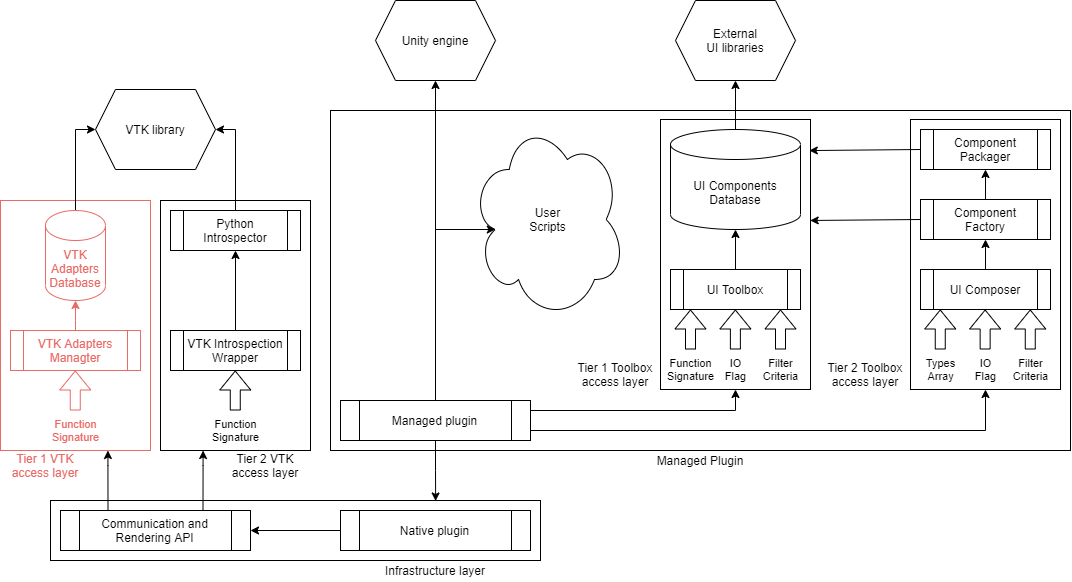

The diagram above was exported from draw.io. Its source (the exported page's mxGraphModel, read from the mxfile embedded in the PNG):
<mxGraphModel dx="2031" dy="2358" grid="1" gridSize="10" guides="1" tooltips="1" connect="1" arrows="1" fold="1" page="1" pageScale="1" pageWidth="827" pageHeight="1169" math="0" shadow="0">
  <root>
    <mxCell id="m7qRrAMxtoLY_luLI2TS-0" />
    <mxCell id="m7qRrAMxtoLY_luLI2TS-1" parent="m7qRrAMxtoLY_luLI2TS-0" />
    <mxCell id="PiYwKDjPDqFp4JKQ4pb1-63" value="" style="rounded=0;whiteSpace=wrap;html=1;fillColor=none;" vertex="1" parent="m7qRrAMxtoLY_luLI2TS-1">
      <mxGeometry x="480" y="-30" width="740" height="340" as="geometry" />
    </mxCell>
    <mxCell id="PiYwKDjPDqFp4JKQ4pb1-0" value="" style="rounded=0;whiteSpace=wrap;html=1;fillColor=none;" vertex="1" parent="m7qRrAMxtoLY_luLI2TS-1">
      <mxGeometry x="200" y="360" width="490" height="60" as="geometry" />
    </mxCell>
    <mxCell id="PiYwKDjPDqFp4JKQ4pb1-1" value="Infrastructure layer" style="text;html=1;strokeColor=none;fillColor=none;align=center;verticalAlign=middle;whiteSpace=wrap;rounded=0;" vertex="1" parent="m7qRrAMxtoLY_luLI2TS-1">
      <mxGeometry x="530" y="420" width="110" height="20" as="geometry" />
    </mxCell>
    <mxCell id="PiYwKDjPDqFp4JKQ4pb1-2" value="Communication and Rendering API" style="shape=process;whiteSpace=wrap;html=1;backgroundOutline=1;fillColor=none;" vertex="1" parent="m7qRrAMxtoLY_luLI2TS-1">
      <mxGeometry x="210" y="370" width="190" height="40" as="geometry" />
    </mxCell>
    <mxCell id="PiYwKDjPDqFp4JKQ4pb1-6" value="" style="edgeStyle=orthogonalEdgeStyle;rounded=0;orthogonalLoop=1;jettySize=auto;html=1;" edge="1" parent="m7qRrAMxtoLY_luLI2TS-1" source="PiYwKDjPDqFp4JKQ4pb1-9" target="PiYwKDjPDqFp4JKQ4pb1-2">
      <mxGeometry relative="1" as="geometry" />
    </mxCell>
    <mxCell id="PiYwKDjPDqFp4JKQ4pb1-9" value="Native plugin" style="shape=process;whiteSpace=wrap;html=1;backgroundOutline=1;fillColor=none;" vertex="1" parent="m7qRrAMxtoLY_luLI2TS-1">
      <mxGeometry x="490" y="370" width="190" height="40" as="geometry" />
    </mxCell>
    <mxCell id="PiYwKDjPDqFp4JKQ4pb1-10" value="Unity engine" style="shape=hexagon;perimeter=hexagonPerimeter2;whiteSpace=wrap;html=1;fixedSize=1;fillColor=none;" vertex="1" parent="m7qRrAMxtoLY_luLI2TS-1">
      <mxGeometry x="525" y="-140" width="120" height="80" as="geometry" />
    </mxCell>
    <mxCell id="PiYwKDjPDqFp4JKQ4pb1-13" value="" style="rounded=0;whiteSpace=wrap;html=1;fillColor=none;" vertex="1" parent="m7qRrAMxtoLY_luLI2TS-1">
      <mxGeometry x="1060" y="-21" width="150" height="270" as="geometry" />
    </mxCell>
    <mxCell id="PiYwKDjPDqFp4JKQ4pb1-14" value="" style="rounded=0;whiteSpace=wrap;html=1;fillColor=none;" vertex="1" parent="m7qRrAMxtoLY_luLI2TS-1">
      <mxGeometry x="810" y="-21" width="150" height="270" as="geometry" />
    </mxCell>
    <mxCell id="PiYwKDjPDqFp4JKQ4pb1-15" value="Tier 1 Toolbox access layer" style="text;html=1;strokeColor=none;fillColor=none;align=center;verticalAlign=middle;whiteSpace=wrap;rounded=0;" vertex="1" parent="m7qRrAMxtoLY_luLI2TS-1">
      <mxGeometry x="720" y="219" width="90" height="30" as="geometry" />
    </mxCell>
    <mxCell id="PiYwKDjPDqFp4JKQ4pb1-16" value="Tier 2 Toolbox access layer" style="text;html=1;strokeColor=none;fillColor=none;align=center;verticalAlign=middle;whiteSpace=wrap;rounded=0;" vertex="1" parent="m7qRrAMxtoLY_luLI2TS-1">
      <mxGeometry x="970" y="219" width="90" height="30" as="geometry" />
    </mxCell>
    <mxCell id="PiYwKDjPDqFp4JKQ4pb1-17" value="Tier 2 VTK access layer" style="text;html=1;strokeColor=none;fillColor=none;align=center;verticalAlign=middle;whiteSpace=wrap;rounded=0;" vertex="1" parent="m7qRrAMxtoLY_luLI2TS-1">
      <mxGeometry x="370" y="310" width="90" height="30" as="geometry" />
    </mxCell>
    <mxCell id="PiYwKDjPDqFp4JKQ4pb1-18" value="Tier 1 VTK access layer" style="text;html=1;fillColor=none;align=center;verticalAlign=middle;whiteSpace=wrap;rounded=0;fontColor=#EA6B66;" vertex="1" parent="m7qRrAMxtoLY_luLI2TS-1">
      <mxGeometry x="150" y="310" width="90" height="30" as="geometry" />
    </mxCell>
    <mxCell id="PiYwKDjPDqFp4JKQ4pb1-55" style="edgeStyle=orthogonalEdgeStyle;rounded=0;orthogonalLoop=1;jettySize=auto;html=1;exitX=0.5;exitY=0;exitDx=0;exitDy=0;entryX=0.5;entryY=1;entryDx=0;entryDy=0;entryPerimeter=0;" edge="1" parent="m7qRrAMxtoLY_luLI2TS-1" source="PiYwKDjPDqFp4JKQ4pb1-19" target="PiYwKDjPDqFp4JKQ4pb1-26">
      <mxGeometry relative="1" as="geometry" />
    </mxCell>
    <mxCell id="PiYwKDjPDqFp4JKQ4pb1-19" value="UI Toolbox" style="shape=process;whiteSpace=wrap;html=1;backgroundOutline=1;fillColor=none;" vertex="1" parent="m7qRrAMxtoLY_luLI2TS-1">
      <mxGeometry x="820" y="129" width="130" height="40" as="geometry" />
    </mxCell>
    <mxCell id="PiYwKDjPDqFp4JKQ4pb1-61" style="edgeStyle=orthogonalEdgeStyle;rounded=0;orthogonalLoop=1;jettySize=auto;html=1;exitX=0.5;exitY=0;exitDx=0;exitDy=0;entryX=0.5;entryY=1;entryDx=0;entryDy=0;" edge="1" parent="m7qRrAMxtoLY_luLI2TS-1" source="PiYwKDjPDqFp4JKQ4pb1-20" target="PiYwKDjPDqFp4JKQ4pb1-60">
      <mxGeometry relative="1" as="geometry" />
    </mxCell>
    <mxCell id="PiYwKDjPDqFp4JKQ4pb1-20" value="UI Composer" style="shape=process;whiteSpace=wrap;html=1;backgroundOutline=1;fillColor=none;" vertex="1" parent="m7qRrAMxtoLY_luLI2TS-1">
      <mxGeometry x="1070" y="129" width="130" height="40" as="geometry" />
    </mxCell>
    <mxCell id="PiYwKDjPDqFp4JKQ4pb1-25" style="edgeStyle=orthogonalEdgeStyle;rounded=0;jumpSize=6;orthogonalLoop=1;jettySize=auto;html=1;exitX=0.5;exitY=0;exitDx=0;exitDy=0;exitPerimeter=0;entryX=0.5;entryY=1;entryDx=0;entryDy=0;" edge="1" parent="m7qRrAMxtoLY_luLI2TS-1" source="PiYwKDjPDqFp4JKQ4pb1-26" target="PiYwKDjPDqFp4JKQ4pb1-54">
      <mxGeometry relative="1" as="geometry" />
    </mxCell>
    <mxCell id="PiYwKDjPDqFp4JKQ4pb1-26" value="UI Components Database" style="shape=cylinder3;whiteSpace=wrap;html=1;boundedLbl=1;backgroundOutline=1;size=15;fillColor=none;" vertex="1" parent="m7qRrAMxtoLY_luLI2TS-1">
      <mxGeometry x="820" y="-11" width="130" height="100" as="geometry" />
    </mxCell>
    <mxCell id="PiYwKDjPDqFp4JKQ4pb1-27" value="Function&lt;br&gt;Signature" style="shape=flexArrow;endArrow=classic;html=1;" edge="1" parent="m7qRrAMxtoLY_luLI2TS-1">
      <mxGeometry x="-1" y="-20" width="50" height="50" relative="1" as="geometry">
        <mxPoint x="840" y="209" as="sourcePoint" />
        <mxPoint x="840" y="169" as="targetPoint" />
        <mxPoint x="-20" y="20" as="offset" />
      </mxGeometry>
    </mxCell>
    <mxCell id="PiYwKDjPDqFp4JKQ4pb1-28" value="Filter&lt;br&gt;Criteria" style="shape=flexArrow;endArrow=classic;html=1;" edge="1" parent="m7qRrAMxtoLY_luLI2TS-1">
      <mxGeometry x="-1" y="-20" width="50" height="50" relative="1" as="geometry">
        <mxPoint x="930" y="209" as="sourcePoint" />
        <mxPoint x="930" y="169" as="targetPoint" />
        <mxPoint x="-20" y="20" as="offset" />
      </mxGeometry>
    </mxCell>
    <mxCell id="PiYwKDjPDqFp4JKQ4pb1-29" value="IO&lt;br&gt;Flag" style="shape=flexArrow;endArrow=classic;html=1;" edge="1" parent="m7qRrAMxtoLY_luLI2TS-1">
      <mxGeometry x="-1" y="-20" width="50" height="50" relative="1" as="geometry">
        <mxPoint x="884.8800000000001" y="209" as="sourcePoint" />
        <mxPoint x="884.8800000000001" y="169" as="targetPoint" />
        <mxPoint x="-20" y="20" as="offset" />
      </mxGeometry>
    </mxCell>
    <mxCell id="PiYwKDjPDqFp4JKQ4pb1-30" value="Types&lt;br&gt;Array" style="shape=flexArrow;endArrow=classic;html=1;" edge="1" parent="m7qRrAMxtoLY_luLI2TS-1">
      <mxGeometry x="-1" y="-20" width="50" height="50" relative="1" as="geometry">
        <mxPoint x="1089.7600000000002" y="209" as="sourcePoint" />
        <mxPoint x="1089.7600000000002" y="169" as="targetPoint" />
        <mxPoint x="-20" y="20" as="offset" />
      </mxGeometry>
    </mxCell>
    <mxCell id="PiYwKDjPDqFp4JKQ4pb1-31" value="Filter&lt;br&gt;Criteria" style="shape=flexArrow;endArrow=classic;html=1;" edge="1" parent="m7qRrAMxtoLY_luLI2TS-1">
      <mxGeometry x="-1" y="-20" width="50" height="50" relative="1" as="geometry">
        <mxPoint x="1179.7600000000002" y="209" as="sourcePoint" />
        <mxPoint x="1179.7600000000002" y="169" as="targetPoint" />
        <mxPoint x="-20" y="20" as="offset" />
      </mxGeometry>
    </mxCell>
    <mxCell id="PiYwKDjPDqFp4JKQ4pb1-32" value="IO&lt;br&gt;Flag" style="shape=flexArrow;endArrow=classic;html=1;" edge="1" parent="m7qRrAMxtoLY_luLI2TS-1">
      <mxGeometry x="-1" y="-20" width="50" height="50" relative="1" as="geometry">
        <mxPoint x="1134.6400000000003" y="209" as="sourcePoint" />
        <mxPoint x="1134.6400000000003" y="169" as="targetPoint" />
        <mxPoint x="-20" y="20" as="offset" />
      </mxGeometry>
    </mxCell>
    <mxCell id="PiYwKDjPDqFp4JKQ4pb1-39" style="edgeStyle=orthogonalEdgeStyle;rounded=0;orthogonalLoop=1;jettySize=auto;html=1;exitX=0.25;exitY=0;exitDx=0;exitDy=0;" edge="1" parent="m7qRrAMxtoLY_luLI2TS-1" target="PiYwKDjPDqFp4JKQ4pb1-42">
      <mxGeometry relative="1" as="geometry">
        <mxPoint x="257.5" y="370" as="sourcePoint" />
        <Array as="points">
          <mxPoint x="258" y="325" />
          <mxPoint x="258" y="325" />
        </Array>
      </mxGeometry>
    </mxCell>
    <mxCell id="PiYwKDjPDqFp4JKQ4pb1-40" style="edgeStyle=orthogonalEdgeStyle;rounded=0;orthogonalLoop=1;jettySize=auto;html=1;exitX=0.75;exitY=0;exitDx=0;exitDy=0;" edge="1" parent="m7qRrAMxtoLY_luLI2TS-1" target="PiYwKDjPDqFp4JKQ4pb1-41">
      <mxGeometry relative="1" as="geometry">
        <mxPoint x="352.5" y="370" as="sourcePoint" />
        <Array as="points">
          <mxPoint x="353" y="325" />
          <mxPoint x="353" y="325" />
        </Array>
      </mxGeometry>
    </mxCell>
    <mxCell id="PiYwKDjPDqFp4JKQ4pb1-41" value="" style="rounded=0;whiteSpace=wrap;html=1;fillColor=none;" vertex="1" parent="m7qRrAMxtoLY_luLI2TS-1">
      <mxGeometry x="310" y="60" width="150" height="250" as="geometry" />
    </mxCell>
    <mxCell id="PiYwKDjPDqFp4JKQ4pb1-42" value="" style="rounded=0;whiteSpace=wrap;html=1;fillColor=none;strokeColor=#EA6B66;fontColor=#EA6B66;" vertex="1" parent="m7qRrAMxtoLY_luLI2TS-1">
      <mxGeometry x="150" y="60" width="150" height="250" as="geometry" />
    </mxCell>
    <mxCell id="PiYwKDjPDqFp4JKQ4pb1-43" value="VTK Adapters Managter" style="shape=process;whiteSpace=wrap;html=1;backgroundOutline=1;fillColor=none;strokeColor=#EA6B66;fontColor=#EA6B66;" vertex="1" parent="m7qRrAMxtoLY_luLI2TS-1">
      <mxGeometry x="160" y="190" width="130" height="40" as="geometry" />
    </mxCell>
    <mxCell id="PiYwKDjPDqFp4JKQ4pb1-46" style="edgeStyle=orthogonalEdgeStyle;rounded=0;orthogonalLoop=1;jettySize=auto;html=1;entryX=0.5;entryY=1;entryDx=0;entryDy=0;entryPerimeter=0;strokeColor=#EA6B66;fontColor=#EA6B66;" edge="1" parent="m7qRrAMxtoLY_luLI2TS-1" target="PiYwKDjPDqFp4JKQ4pb1-48">
      <mxGeometry relative="1" as="geometry">
        <Array as="points">
          <mxPoint x="225" y="180" />
          <mxPoint x="225" y="180" />
        </Array>
        <mxPoint x="225" y="190" as="sourcePoint" />
      </mxGeometry>
    </mxCell>
    <mxCell id="PiYwKDjPDqFp4JKQ4pb1-47" style="edgeStyle=orthogonalEdgeStyle;rounded=0;orthogonalLoop=1;jettySize=auto;html=1;exitX=0.5;exitY=0;exitDx=0;exitDy=0;exitPerimeter=0;entryX=0;entryY=0.5;entryDx=0;entryDy=0;" edge="1" parent="m7qRrAMxtoLY_luLI2TS-1" source="PiYwKDjPDqFp4JKQ4pb1-48" target="PiYwKDjPDqFp4JKQ4pb1-53">
      <mxGeometry relative="1" as="geometry" />
    </mxCell>
    <mxCell id="PiYwKDjPDqFp4JKQ4pb1-48" value="VTK Adapters Database" style="shape=cylinder3;whiteSpace=wrap;html=1;boundedLbl=1;backgroundOutline=1;size=15;fillColor=none;strokeColor=#EA6B66;fontColor=#EA6B66;" vertex="1" parent="m7qRrAMxtoLY_luLI2TS-1">
      <mxGeometry x="195" y="70" width="60" height="90" as="geometry" />
    </mxCell>
    <mxCell id="PiYwKDjPDqFp4JKQ4pb1-49" value="Function&lt;br&gt;Signature" style="shape=flexArrow;endArrow=classic;html=1;strokeColor=#EA6B66;fontColor=#EA6B66;" edge="1" parent="m7qRrAMxtoLY_luLI2TS-1">
      <mxGeometry x="-1" y="-20" width="50" height="50" relative="1" as="geometry">
        <mxPoint x="224.76" y="270" as="sourcePoint" />
        <mxPoint x="224.76" y="230" as="targetPoint" />
        <mxPoint x="-20" y="20" as="offset" />
      </mxGeometry>
    </mxCell>
    <mxCell id="PiYwKDjPDqFp4JKQ4pb1-50" value="Function&lt;br&gt;Signature" style="shape=flexArrow;endArrow=classic;html=1;" edge="1" parent="m7qRrAMxtoLY_luLI2TS-1">
      <mxGeometry x="-1" y="-20" width="50" height="50" relative="1" as="geometry">
        <mxPoint x="384.76" y="270" as="sourcePoint" />
        <mxPoint x="384.76" y="230" as="targetPoint" />
        <mxPoint x="-20" y="20" as="offset" />
      </mxGeometry>
    </mxCell>
    <mxCell id="PiYwKDjPDqFp4JKQ4pb1-57" style="edgeStyle=orthogonalEdgeStyle;rounded=0;orthogonalLoop=1;jettySize=auto;html=1;exitX=0.5;exitY=0;exitDx=0;exitDy=0;entryX=0.5;entryY=1;entryDx=0;entryDy=0;" edge="1" parent="m7qRrAMxtoLY_luLI2TS-1" source="PiYwKDjPDqFp4JKQ4pb1-52" target="PiYwKDjPDqFp4JKQ4pb1-56">
      <mxGeometry relative="1" as="geometry" />
    </mxCell>
    <mxCell id="PiYwKDjPDqFp4JKQ4pb1-52" value="VTK Introspection Wrapper" style="shape=process;whiteSpace=wrap;html=1;backgroundOutline=1;fillColor=none;" vertex="1" parent="m7qRrAMxtoLY_luLI2TS-1">
      <mxGeometry x="320" y="190" width="130" height="40" as="geometry" />
    </mxCell>
    <mxCell id="PiYwKDjPDqFp4JKQ4pb1-53" value="VTK library" style="shape=hexagon;perimeter=hexagonPerimeter2;whiteSpace=wrap;html=1;fixedSize=1;fillColor=none;" vertex="1" parent="m7qRrAMxtoLY_luLI2TS-1">
      <mxGeometry x="245" y="-51" width="120" height="80" as="geometry" />
    </mxCell>
    <mxCell id="PiYwKDjPDqFp4JKQ4pb1-54" value="External&lt;br&gt;UI libraries" style="shape=hexagon;perimeter=hexagonPerimeter2;whiteSpace=wrap;html=1;fixedSize=1;fillColor=none;" vertex="1" parent="m7qRrAMxtoLY_luLI2TS-1">
      <mxGeometry x="825" y="-140" width="120" height="80" as="geometry" />
    </mxCell>
    <mxCell id="PiYwKDjPDqFp4JKQ4pb1-58" style="edgeStyle=orthogonalEdgeStyle;rounded=0;orthogonalLoop=1;jettySize=auto;html=1;exitX=0.5;exitY=0;exitDx=0;exitDy=0;entryX=1;entryY=0.5;entryDx=0;entryDy=0;" edge="1" parent="m7qRrAMxtoLY_luLI2TS-1" source="PiYwKDjPDqFp4JKQ4pb1-56" target="PiYwKDjPDqFp4JKQ4pb1-53">
      <mxGeometry relative="1" as="geometry" />
    </mxCell>
    <mxCell id="PiYwKDjPDqFp4JKQ4pb1-56" value="Python Introspector" style="shape=process;whiteSpace=wrap;html=1;backgroundOutline=1;fillColor=none;" vertex="1" parent="m7qRrAMxtoLY_luLI2TS-1">
      <mxGeometry x="320" y="70" width="130" height="40" as="geometry" />
    </mxCell>
    <mxCell id="PiYwKDjPDqFp4JKQ4pb1-62" style="edgeStyle=orthogonalEdgeStyle;rounded=0;orthogonalLoop=1;jettySize=auto;html=1;exitX=0;exitY=0.5;exitDx=0;exitDy=0;entryX=0.998;entryY=0.374;entryDx=0;entryDy=0;entryPerimeter=0;" edge="1" parent="m7qRrAMxtoLY_luLI2TS-1" source="PiYwKDjPDqFp4JKQ4pb1-60" target="PiYwKDjPDqFp4JKQ4pb1-14">
      <mxGeometry relative="1" as="geometry">
        <mxPoint x="960" y="79" as="targetPoint" />
        <Array as="points">
          <mxPoint x="1070" y="80" />
        </Array>
      </mxGeometry>
    </mxCell>
    <mxCell id="PiYwKDjPDqFp4JKQ4pb1-71" style="edgeStyle=orthogonalEdgeStyle;rounded=0;orthogonalLoop=1;jettySize=auto;html=1;exitX=0.5;exitY=0;exitDx=0;exitDy=0;entryX=0.5;entryY=1;entryDx=0;entryDy=0;" edge="1" parent="m7qRrAMxtoLY_luLI2TS-1" source="PiYwKDjPDqFp4JKQ4pb1-60" target="PiYwKDjPDqFp4JKQ4pb1-70">
      <mxGeometry relative="1" as="geometry" />
    </mxCell>
    <mxCell id="PiYwKDjPDqFp4JKQ4pb1-60" value="Component Factory" style="shape=process;whiteSpace=wrap;html=1;backgroundOutline=1;fillColor=none;" vertex="1" parent="m7qRrAMxtoLY_luLI2TS-1">
      <mxGeometry x="1070" y="59" width="130" height="40" as="geometry" />
    </mxCell>
    <mxCell id="PiYwKDjPDqFp4JKQ4pb1-64" value="Managed Plugin" style="text;html=1;strokeColor=none;fillColor=none;align=center;verticalAlign=middle;whiteSpace=wrap;rounded=0;" vertex="1" parent="m7qRrAMxtoLY_luLI2TS-1">
      <mxGeometry x="795" y="310" width="110" height="20" as="geometry" />
    </mxCell>
    <mxCell id="PiYwKDjPDqFp4JKQ4pb1-66" style="edgeStyle=orthogonalEdgeStyle;rounded=0;orthogonalLoop=1;jettySize=auto;html=1;exitX=0.5;exitY=1;exitDx=0;exitDy=0;entryX=0.786;entryY=0.008;entryDx=0;entryDy=0;entryPerimeter=0;" edge="1" parent="m7qRrAMxtoLY_luLI2TS-1" source="PiYwKDjPDqFp4JKQ4pb1-65" target="PiYwKDjPDqFp4JKQ4pb1-0">
      <mxGeometry relative="1" as="geometry" />
    </mxCell>
    <mxCell id="PiYwKDjPDqFp4JKQ4pb1-68" style="edgeStyle=orthogonalEdgeStyle;rounded=0;orthogonalLoop=1;jettySize=auto;html=1;exitX=1;exitY=0.75;exitDx=0;exitDy=0;entryX=0.5;entryY=1;entryDx=0;entryDy=0;" edge="1" parent="m7qRrAMxtoLY_luLI2TS-1" source="PiYwKDjPDqFp4JKQ4pb1-65" target="PiYwKDjPDqFp4JKQ4pb1-13">
      <mxGeometry relative="1" as="geometry" />
    </mxCell>
    <mxCell id="PiYwKDjPDqFp4JKQ4pb1-69" style="edgeStyle=orthogonalEdgeStyle;rounded=0;orthogonalLoop=1;jettySize=auto;html=1;exitX=1;exitY=0.25;exitDx=0;exitDy=0;entryX=0.5;entryY=1;entryDx=0;entryDy=0;" edge="1" parent="m7qRrAMxtoLY_luLI2TS-1" source="PiYwKDjPDqFp4JKQ4pb1-65" target="PiYwKDjPDqFp4JKQ4pb1-14">
      <mxGeometry relative="1" as="geometry" />
    </mxCell>
    <mxCell id="PiYwKDjPDqFp4JKQ4pb1-78" style="edgeStyle=orthogonalEdgeStyle;rounded=0;orthogonalLoop=1;jettySize=auto;html=1;exitX=0.5;exitY=0;exitDx=0;exitDy=0;" edge="1" parent="m7qRrAMxtoLY_luLI2TS-1" source="PiYwKDjPDqFp4JKQ4pb1-65" target="PiYwKDjPDqFp4JKQ4pb1-10">
      <mxGeometry relative="1" as="geometry" />
    </mxCell>
    <mxCell id="PiYwKDjPDqFp4JKQ4pb1-65" value="Managed plugin" style="shape=process;whiteSpace=wrap;html=1;backgroundOutline=1;fillColor=none;" vertex="1" parent="m7qRrAMxtoLY_luLI2TS-1">
      <mxGeometry x="490" y="260" width="190" height="40" as="geometry" />
    </mxCell>
    <mxCell id="PiYwKDjPDqFp4JKQ4pb1-72" style="edgeStyle=orthogonalEdgeStyle;rounded=0;orthogonalLoop=1;jettySize=auto;html=1;exitX=0;exitY=0.5;exitDx=0;exitDy=0;entryX=0.992;entryY=0.115;entryDx=0;entryDy=0;entryPerimeter=0;" edge="1" parent="m7qRrAMxtoLY_luLI2TS-1" source="PiYwKDjPDqFp4JKQ4pb1-70" target="PiYwKDjPDqFp4JKQ4pb1-14">
      <mxGeometry relative="1" as="geometry">
        <mxPoint x="962" y="10" as="targetPoint" />
        <Array as="points">
          <mxPoint x="1070" y="10" />
        </Array>
      </mxGeometry>
    </mxCell>
    <mxCell id="PiYwKDjPDqFp4JKQ4pb1-70" value="Component Packager" style="shape=process;whiteSpace=wrap;html=1;backgroundOutline=1;fillColor=none;" vertex="1" parent="m7qRrAMxtoLY_luLI2TS-1">
      <mxGeometry x="1070" y="-11" width="130" height="40" as="geometry" />
    </mxCell>
    <mxCell id="PiYwKDjPDqFp4JKQ4pb1-77" value="User&lt;br&gt;Scripts" style="ellipse;shape=cloud;whiteSpace=wrap;html=1;fillColor=none;" vertex="1" parent="m7qRrAMxtoLY_luLI2TS-1">
      <mxGeometry x="620" y="-21" width="155" height="200" as="geometry" />
    </mxCell>
    <mxCell id="PiYwKDjPDqFp4JKQ4pb1-79" value="" style="endArrow=classic;html=1;entryX=0.16;entryY=0.55;entryDx=0;entryDy=0;entryPerimeter=0;" edge="1" parent="m7qRrAMxtoLY_luLI2TS-1" target="PiYwKDjPDqFp4JKQ4pb1-77">
      <mxGeometry width="50" height="50" relative="1" as="geometry">
        <mxPoint x="585" y="89" as="sourcePoint" />
        <mxPoint x="670" y="130" as="targetPoint" />
      </mxGeometry>
    </mxCell>
  </root>
</mxGraphModel>